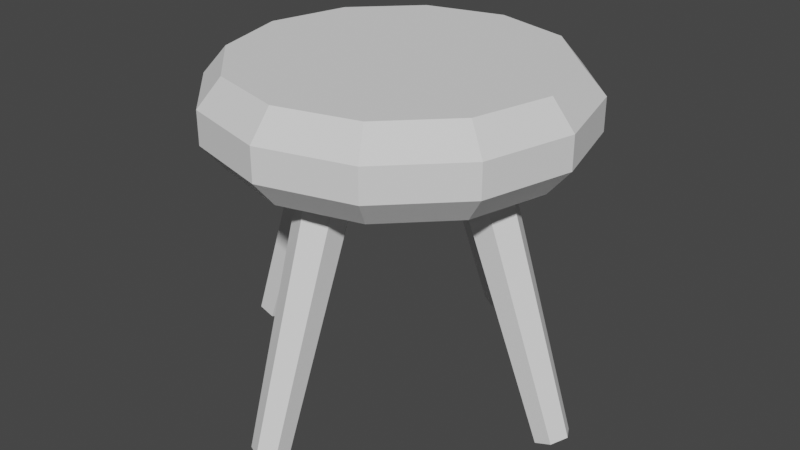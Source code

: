 # Source: stool.blend  (saved by Blender 2.80.75; exported with 4.5.12 LTS)
import bpy
from mathutils import Matrix  # noqa: F401  (used for matrix-valued properties, if any)

bpy.ops.wm.read_factory_settings(use_empty=True)
scene = bpy.context.scene
scene.name = 'Scene'

# ---- collections
col_collection = bpy.data.collections.new('Collection'); scene.collection.children.link(col_collection)

# ---- world
world_world = bpy.data.worlds.new('World'); scene.world = world_world
world_world.use_nodes = True; world_world.node_tree.nodes.clear()
_N = world_world.node_tree.nodes; _L = world_world.node_tree.links
n0 = _N.new('ShaderNodeOutputWorld'); n0.name = 'World Output'; n0.location = (300, 300)
n1 = _N.new('ShaderNodeBackground'); n1.name = 'Background'; n1.location = (10, 300)
n1.inputs[0].default_value = (0.05088, 0.05088, 0.05088, 1.0)
_L.new(n1.outputs[0], n0.inputs[0])
n0.is_active_output = True
world_world.color = (0.05088, 0.05088, 0.05088)
world_world.use_sun_shadow = False
world_world.sun_shadow_jitter_overblur = 0.0

# ---- meshes
me_cylinder_001 = bpy.data.meshes.new('Cylinder.001')
me_cylinder_001.from_pydata([(1.136e-09, 0.9879, -0.2699), (1.507e-09, 0.9879, 0.2699), (0.494, 0.8556, -0.2699), (0.494, 0.8556, 0.2699), (0.8556, 0.494, -0.2699), (0.8556, 0.494, 0.2699), (0.9879, -4.436e-08, -0.2699), (0.9879, -4.194e-08, 0.2699), (0.8556, -0.494, -0.2699), (0.8556, -0.494, 0.2699), (0.494, -0.8556, -0.2699), (0.494, -0.8556, 0.2699), (1.503e-07, -0.9879, -0.2699), (1.507e-07, -0.9879, 0.2699), (-0.494, -0.8556, -0.2699), (-0.494, -0.8556, 0.2699), (-0.8556, -0.494, -0.2699), (-0.8556, -0.494, 0.2699), (-0.9879, -4.605e-07, -0.2699), (-0.9879, -4.581e-07, 0.2699), (-0.8556, 0.494, -0.2699), (-0.8556, 0.494, 0.2699), (-0.494, 0.8556, -0.2699), (-0.494, 0.8556, 0.2699), (1.289e-09, 1.13, -0.1017), (1.289e-09, 1.13, 0.1017), (0.5649, 0.9784, 0.1017), (0.5649, 0.9784, -0.1017), (0.9784, 0.5649, 0.1017), (0.9784, 0.5649, -0.1017), (1.13, -3.004e-08, 0.1017), (1.13, -3.004e-08, -0.1017), (0.9784, -0.5649, 0.1017), (0.9784, -0.5649, -0.1017), (0.5649, -0.9784, 0.1017), (0.5649, -0.9784, -0.1017), (1.719e-07, -1.13, 0.1017), (1.719e-07, -1.13, -0.1017), (-0.5649, -0.9784, 0.1017), (-0.5649, -0.9784, -0.1017), (-0.9784, -0.5649, 0.1017), (-0.9784, -0.5649, -0.1017), (-1.13, -5.059e-07, 0.1017), (-1.13, -5.059e-07, -0.1017), (-0.9784, 0.5649, 0.1017), (-0.9784, 0.5649, -0.1017), (-0.5649, 0.9784, 0.1017), (-0.5649, 0.9784, -0.1017), (2.124e-07, 1.199, -1.715), (-2.489e-08, 0.6117, 0.05972), (0.09478, 1.147, -1.733), (0.1427, 0.5342, 0.03153), (0.09478, 1.044, -1.771), (0.1427, 0.3794, -0.02484), (2.028e-07, 0.9929, -1.79), (-3.93e-08, 0.3019, -0.05303), (-0.09478, 1.044, -1.771), (-0.1427, 0.3794, -0.02484), (-0.09478, 1.147, -1.733), (-0.1427, 0.5342, 0.03153), (1.507e-09, -1.233, -1.715), (1.875e-07, -0.6465, 0.05972), (-0.09478, -1.182, -1.733), (-0.1427, -0.569, 0.03153), (-0.09478, -1.079, -1.771), (-0.1427, -0.4142, -0.02484), (-6.907e-09, -1.028, -1.79), (1.748e-07, -0.3367, -0.05303), (0.09478, -1.079, -1.771), (0.1427, -0.4142, -0.02484), (0.09478, -1.182, -1.733), (0.1427, -0.569, 0.03153), (-1.199, 1.192e-07, -1.715), (-0.6117, -5.96e-08, 0.05972), (-1.147, 0.09478, -1.733), (-0.5342, 0.1427, 0.03153), (-1.044, 0.09478, -1.771), (-0.3794, 0.1427, -0.02484), (-0.9929, 1.788e-07, -1.79), (-0.3019, -5.96e-08, -0.05303), (-1.044, -0.09478, -1.771), (-0.3794, -0.1427, -0.02484), (-1.147, -0.09478, -1.733), (-0.5342, -0.1427, 0.03153), (1.233, 0.0, -1.715), (0.6465, 2.384e-07, 0.05972), (1.182, -0.09478, -1.733), (0.569, -0.1427, 0.03153), (1.079, -0.09478, -1.771), (0.4142, -0.1427, -0.02484), (1.028, 0.0, -1.79), (0.3367, 1.788e-07, -0.05303), (1.079, 0.09478, -1.771), (0.4142, 0.1427, -0.02484), (1.182, 0.09478, -1.733), (0.569, 0.1427, 0.03153)], [], [(25, 1, 3, 26), (26, 3, 5, 28), (28, 5, 7, 30), (30, 7, 9, 32), (32, 9, 11, 34), (34, 11, 13, 36), (36, 13, 15, 38), (38, 15, 17, 40), (40, 17, 19, 42), (42, 19, 21, 44), (3, 1, 23, 21, 19, 17, 15, 13, 11, 9, 7, 5), (44, 21, 23, 46), (46, 23, 1, 25), (0, 2, 4, 6, 8, 10, 12, 14, 16, 18, 20, 22), (22, 47, 24, 0), (47, 46, 25, 24), (20, 45, 47, 22), (45, 44, 46, 47), (18, 43, 45, 20), (43, 42, 44, 45), (16, 41, 43, 18), (41, 40, 42, 43), (14, 39, 41, 16), (39, 38, 40, 41), (12, 37, 39, 14), (37, 36, 38, 39), (10, 35, 37, 12), (35, 34, 36, 37), (8, 33, 35, 10), (33, 32, 34, 35), (6, 31, 33, 8), (31, 30, 32, 33), (4, 29, 31, 6), (29, 28, 30, 31), (2, 27, 29, 4), (27, 26, 28, 29), (0, 24, 27, 2), (24, 25, 26, 27), (48, 49, 51, 50), (50, 51, 53, 52), (52, 53, 55, 54), (54, 55, 57, 56), (51, 49, 59, 57, 55, 53), (56, 57, 59, 58), (58, 59, 49, 48), (48, 50, 52, 54, 56, 58), (60, 61, 63, 62), (62, 63, 65, 64), (64, 65, 67, 66), (66, 67, 69, 68), (63, 61, 71, 69, 67, 65), (68, 69, 71, 70), (70, 71, 61, 60), (60, 62, 64, 66, 68, 70), (72, 73, 75, 74), (74, 75, 77, 76), (76, 77, 79, 78), (78, 79, 81, 80), (75, 73, 83, 81, 79, 77), (80, 81, 83, 82), (82, 83, 73, 72), (72, 74, 76, 78, 80, 82), (84, 85, 87, 86), (86, 87, 89, 88), (88, 89, 91, 90), (90, 91, 93, 92), (87, 85, 95, 93, 91, 89), (92, 93, 95, 94), (94, 95, 85, 84), (84, 86, 88, 90, 92, 94)])
_uv = me_cylinder_001.uv_layers.new(name='UVMap')
_uv.uv.foreach_set('vector', [1.0, 0.8333, 1.0, 1.0, 0.9167, 1.0, 0.9167, 0.8333, 0.9167, 0.8333, 0.9167, 1.0, 0.8333, 1.0, 0.8333, 0.8333, 0.8333, 0.8333, 0.8333, 1.0, 0.75, 1.0, 0.75, 0.8333, 0.75, 0.8333, 0.75, 1.0, 0.6667, 1.0, 0.6667, 0.8333, 0.6667, 0.8333, 0.6667, 1.0, 0.5833, 1.0, 0.5833, 0.8333, 0.5833, 0.8333, 0.5833, 1.0, 0.5, 1.0, 0.5, 0.8333, 0.5, 0.8333, 0.5, 1.0, 0.4167, 1.0, 0.4167, 0.8333, 0.4167, 0.8333, 0.4167, 1.0, 0.3333, 1.0, 0.3333, 0.8333, 0.3333, 0.8333, 0.3333, 1.0, 0.25, 1.0, 0.25, 0.8333, 0.25, 0.8333, 0.25, 1.0, 0.1667, 1.0, 0.1667, 0.8333, 0.37, 0.4578, 0.25, 0.49, 0.13, 0.4578, 0.04215, 0.37, 0.01, 0.25, 0.04215, 0.13, 0.13, 0.04215, 0.25, 0.01, 0.37, 0.04215, 0.4578, 0.13, 0.49, 0.25, 0.4578, 0.37, 0.1667, 0.8333, 0.1667, 1.0, 0.08333, 1.0, 0.08333, 0.8333, 0.08333, 0.8333, 0.08333, 1.0, 7.451e-08, 1.0, 7.451e-08, 0.8333, 0.75, 0.49, 0.87, 0.4578, 0.9578, 0.37, 0.99, 0.25, 0.9578, 0.13, 0.87, 0.04215, 0.75, 0.01, 0.63, 0.04215, 0.5422, 0.13, 0.51, 0.25, 0.5422, 0.37, 0.63, 0.4578, 0.08333, 0.5, 0.08333, 0.6667, 7.451e-08, 0.6667, 7.451e-08, 0.5, 0.08333, 0.6667, 0.08333, 0.8333, 7.451e-08, 0.8333, 7.451e-08, 0.6667, 0.1667, 0.5, 0.1667, 0.6667, 0.08333, 0.6667, 0.08333, 0.5, 0.1667, 0.6667, 0.1667, 0.8333, 0.08333, 0.8333, 0.08333, 0.6667, 0.25, 0.5, 0.25, 0.6667, 0.1667, 0.6667, 0.1667, 0.5, 0.25, 0.6667, 0.25, 0.8333, 0.1667, 0.8333, 0.1667, 0.6667, 0.3333, 0.5, 0.3333, 0.6667, 0.25, 0.6667, 0.25, 0.5, 0.3333, 0.6667, 0.3333, 0.8333, 0.25, 0.8333, 0.25, 0.6667, 0.4167, 0.5, 0.4167, 0.6667, 0.3333, 0.6667, 0.3333, 0.5, 0.4167, 0.6667, 0.4167, 0.8333, 0.3333, 0.8333, 0.3333, 0.6667, 0.5, 0.5, 0.5, 0.6667, 0.4167, 0.6667, 0.4167, 0.5, 0.5, 0.6667, 0.5, 0.8333, 0.4167, 0.8333, 0.4167, 0.6667, 0.5833, 0.5, 0.5833, 0.6667, 0.5, 0.6667, 0.5, 0.5, 0.5833, 0.6667, 0.5833, 0.8333, 0.5, 0.8333, 0.5, 0.6667, 0.6667, 0.5, 0.6667, 0.6667, 0.5833, 0.6667, 0.5833, 0.5, 0.6667, 0.6667, 0.6667, 0.8333, 0.5833, 0.8333, 0.5833, 0.6667, 0.75, 0.5, 0.75, 0.6667, 0.6667, 0.6667, 0.6667, 0.5, 0.75, 0.6667, 0.75, 0.8333, 0.6667, 0.8333, 0.6667, 0.6667, 0.8333, 0.5, 0.8333, 0.6667, 0.75, 0.6667, 0.75, 0.5, 0.8333, 0.6667, 0.8333, 0.8333, 0.75, 0.8333, 0.75, 0.6667, 0.9167, 0.5, 0.9167, 0.6667, 0.8333, 0.6667, 0.8333, 0.5, 0.9167, 0.6667, 0.9167, 0.8333, 0.8333, 0.8333, 0.8333, 0.6667, 1.0, 0.5, 1.0, 0.6667, 0.9167, 0.6667, 0.9167, 0.5, 1.0, 0.6667, 1.0, 0.8333, 0.9167, 0.8333, 0.9167, 0.6667, 1.0, 0.5, 1.0, 1.0, 0.8333, 1.0, 0.8333, 0.5, 0.8333, 0.5, 0.8333, 1.0, 0.6667, 1.0, 0.6667, 0.5, 0.6667, 0.5, 0.6667, 1.0, 0.5, 1.0, 0.5, 0.5, 0.5, 0.5, 0.5, 1.0, 0.3333, 1.0, 0.3333, 0.5, 0.4578, 0.37, 0.25, 0.49, 0.04215, 0.37, 0.04215, 0.13, 0.25, 0.01, 0.4578, 0.13, 0.3333, 0.5, 0.3333, 1.0, 0.1667, 1.0, 0.1667, 0.5, 0.1667, 0.5, 0.1667, 1.0, -8.941e-08, 1.0, -8.941e-08, 0.5, 0.75, 0.49, 0.9578, 0.37, 0.9578, 0.13, 0.75, 0.01, 0.5422, 0.13, 0.5422, 0.37, 1.0, 0.5, 1.0, 1.0, 0.8333, 1.0, 0.8333, 0.5, 0.8333, 0.5, 0.8333, 1.0, 0.6667, 1.0, 0.6667, 0.5, 0.6667, 0.5, 0.6667, 1.0, 0.5, 1.0, 0.5, 0.5, 0.5, 0.5, 0.5, 1.0, 0.3333, 1.0, 0.3333, 0.5, 0.4578, 0.37, 0.25, 0.49, 0.04215, 0.37, 0.04215, 0.13, 0.25, 0.01, 0.4578, 0.13, 0.3333, 0.5, 0.3333, 1.0, 0.1667, 1.0, 0.1667, 0.5, 0.1667, 0.5, 0.1667, 1.0, -8.941e-08, 1.0, -8.941e-08, 0.5, 0.75, 0.49, 0.9578, 0.37, 0.9578, 0.13, 0.75, 0.01, 0.5422, 0.13, 0.5422, 0.37, 1.0, 0.5, 1.0, 1.0, 0.8333, 1.0, 0.8333, 0.5, 0.8333, 0.5, 0.8333, 1.0, 0.6667, 1.0, 0.6667, 0.5, 0.6667, 0.5, 0.6667, 1.0, 0.5, 1.0, 0.5, 0.5, 0.5, 0.5, 0.5, 1.0, 0.3333, 1.0, 0.3333, 0.5, 0.4578, 0.37, 0.25, 0.49, 0.04215, 0.37, 0.04215, 0.13, 0.25, 0.01, 0.4578, 0.13, 0.3333, 0.5, 0.3333, 1.0, 0.1667, 1.0, 0.1667, 0.5, 0.1667, 0.5, 0.1667, 1.0, -8.941e-08, 1.0, -8.941e-08, 0.5, 0.75, 0.49, 0.9578, 0.37, 0.9578, 0.13, 0.75, 0.01, 0.5422, 0.13, 0.5422, 0.37, 1.0, 0.5, 1.0, 1.0, 0.8333, 1.0, 0.8333, 0.5, 0.8333, 0.5, 0.8333, 1.0, 0.6667, 1.0, 0.6667, 0.5, 0.6667, 0.5, 0.6667, 1.0, 0.5, 1.0, 0.5, 0.5, 0.5, 0.5, 0.5, 1.0, 0.3333, 1.0, 0.3333, 0.5, 0.4578, 0.37, 0.25, 0.49, 0.04215, 0.37, 0.04215, 0.13, 0.25, 0.01, 0.4578, 0.13, 0.3333, 0.5, 0.3333, 1.0, 0.1667, 1.0, 0.1667, 0.5, 0.1667, 0.5, 0.1667, 1.0, -8.941e-08, 1.0, -8.941e-08, 0.5, 0.75, 0.49, 0.9578, 0.37, 0.9578, 0.13, 0.75, 0.01, 0.5422, 0.13, 0.5422, 0.37])
me_cylinder_001.use_remesh_preserve_volume = False
me_cylinder_001.use_remesh_preserve_attributes = False
me_cylinder_001.use_mirror_vertex_groups = False
me_cylinder_001.update()

# ---- objects
ob_stool = bpy.data.objects.new('Stool', me_cylinder_001)

# ---- transforms, parenting, visibility, modifiers, constraints
ob_stool.location = (0.0, 0.0, 0.0)
ob_stool.lineart.crease_threshold = 0.0

# ---- collection membership
col_collection.objects.link(ob_stool)

# ---- scene / render settings (as saved in the file)
scene.frame_start = 1; scene.frame_end = 250; scene.frame_set(1)
scene.render.engine = 'BLENDER_EEVEE_NEXT'
scene.cycles.use_denoising = False
scene.cycles.samples = 128
scene.cycles.sampling_pattern = 'TABULATED_SOBOL'
scene.cycles.use_adaptive_sampling = False
scene.cycles.use_light_tree = False
scene.view_settings.view_transform = 'Filmic'
bpy.context.view_layer.update()

# ---- added for rendering (the .blend has no active camera and no usable light): camera, sun
cam_auto = bpy.data.cameras.new('AutoCamera')
cam_auto.lens = 50.0
cam_auto.sensor_width = 36.0
cam_auto.clip_end = 1000.0
ob_auto_camera = bpy.data.objects.new('AutoCamera', cam_auto)
scene.collection.objects.link(ob_auto_camera)
ob_auto_camera.location = (3.72649, -4.46831, 2.20743)
ob_auto_camera.rotation_euler = (1.09748, -7.21219e-08, 0.694738)
scene.camera = ob_auto_camera
light_auto_sun = bpy.data.lights.new('AutoSun', 'SUN')
light_auto_sun.energy = 3.0
light_auto_sun.angle = 0.0523599
ob_auto_sun = bpy.data.objects.new('AutoSun', light_auto_sun)
scene.collection.objects.link(ob_auto_sun)
ob_auto_sun.rotation_euler = (0.872665, 0.174533, 0.523599)
bpy.context.view_layer.update()
